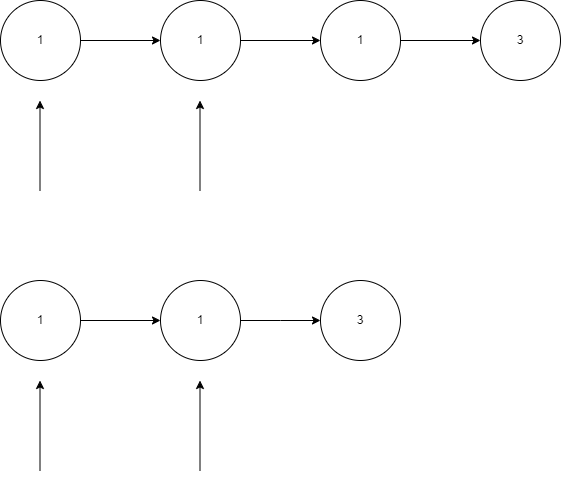

The diagram above was exported from draw.io. Its source (the exported page's mxGraphModel, read from the mxfile embedded in the PNG):
<mxGraphModel dx="1434" dy="746" grid="1" gridSize="10" guides="1" tooltips="1" connect="1" arrows="1" fold="1" page="1" pageScale="1" pageWidth="827" pageHeight="1169" math="0" shadow="0">
  <root>
    <mxCell id="0" />
    <mxCell id="1" parent="0" />
    <mxCell id="cIQHEH31HyPSKGGHXWZQ-4" style="edgeStyle=orthogonalEdgeStyle;rounded=0;orthogonalLoop=1;jettySize=auto;html=1;entryX=0;entryY=0.5;entryDx=0;entryDy=0;" edge="1" parent="1" source="cIQHEH31HyPSKGGHXWZQ-2" target="cIQHEH31HyPSKGGHXWZQ-3">
      <mxGeometry relative="1" as="geometry" />
    </mxCell>
    <mxCell id="cIQHEH31HyPSKGGHXWZQ-2" value="1" style="ellipse;whiteSpace=wrap;html=1;aspect=fixed;" vertex="1" parent="1">
      <mxGeometry x="120" y="80" width="80" height="80" as="geometry" />
    </mxCell>
    <mxCell id="cIQHEH31HyPSKGGHXWZQ-6" style="edgeStyle=orthogonalEdgeStyle;rounded=0;orthogonalLoop=1;jettySize=auto;html=1;" edge="1" parent="1" source="cIQHEH31HyPSKGGHXWZQ-3" target="cIQHEH31HyPSKGGHXWZQ-5">
      <mxGeometry relative="1" as="geometry" />
    </mxCell>
    <mxCell id="cIQHEH31HyPSKGGHXWZQ-3" value="1" style="ellipse;whiteSpace=wrap;html=1;aspect=fixed;" vertex="1" parent="1">
      <mxGeometry x="280" y="80" width="80" height="80" as="geometry" />
    </mxCell>
    <mxCell id="cIQHEH31HyPSKGGHXWZQ-8" style="edgeStyle=orthogonalEdgeStyle;rounded=0;orthogonalLoop=1;jettySize=auto;html=1;entryX=0;entryY=0.5;entryDx=0;entryDy=0;" edge="1" parent="1" source="cIQHEH31HyPSKGGHXWZQ-5" target="cIQHEH31HyPSKGGHXWZQ-7">
      <mxGeometry relative="1" as="geometry" />
    </mxCell>
    <mxCell id="cIQHEH31HyPSKGGHXWZQ-5" value="1" style="ellipse;whiteSpace=wrap;html=1;aspect=fixed;" vertex="1" parent="1">
      <mxGeometry x="440" y="80" width="80" height="80" as="geometry" />
    </mxCell>
    <mxCell id="cIQHEH31HyPSKGGHXWZQ-7" value="3" style="ellipse;whiteSpace=wrap;html=1;aspect=fixed;" vertex="1" parent="1">
      <mxGeometry x="600" y="80" width="80" height="80" as="geometry" />
    </mxCell>
    <mxCell id="cIQHEH31HyPSKGGHXWZQ-9" value="" style="endArrow=classic;html=1;rounded=0;" edge="1" parent="1">
      <mxGeometry width="50" height="50" relative="1" as="geometry">
        <mxPoint x="159.5" y="270" as="sourcePoint" />
        <mxPoint x="159.5" y="180" as="targetPoint" />
      </mxGeometry>
    </mxCell>
    <mxCell id="cIQHEH31HyPSKGGHXWZQ-10" value="" style="endArrow=classic;html=1;rounded=0;" edge="1" parent="1">
      <mxGeometry width="50" height="50" relative="1" as="geometry">
        <mxPoint x="319.5" y="270" as="sourcePoint" />
        <mxPoint x="319.5" y="180" as="targetPoint" />
      </mxGeometry>
    </mxCell>
    <mxCell id="cIQHEH31HyPSKGGHXWZQ-11" style="edgeStyle=orthogonalEdgeStyle;rounded=0;orthogonalLoop=1;jettySize=auto;html=1;entryX=0;entryY=0.5;entryDx=0;entryDy=0;" edge="1" parent="1" source="cIQHEH31HyPSKGGHXWZQ-12" target="cIQHEH31HyPSKGGHXWZQ-14">
      <mxGeometry relative="1" as="geometry" />
    </mxCell>
    <mxCell id="cIQHEH31HyPSKGGHXWZQ-12" value="1" style="ellipse;whiteSpace=wrap;html=1;aspect=fixed;" vertex="1" parent="1">
      <mxGeometry x="120" y="360" width="80" height="80" as="geometry" />
    </mxCell>
    <mxCell id="cIQHEH31HyPSKGGHXWZQ-13" style="edgeStyle=orthogonalEdgeStyle;rounded=0;orthogonalLoop=1;jettySize=auto;html=1;" edge="1" parent="1" source="cIQHEH31HyPSKGGHXWZQ-14">
      <mxGeometry relative="1" as="geometry">
        <mxPoint x="440" y="400" as="targetPoint" />
      </mxGeometry>
    </mxCell>
    <mxCell id="cIQHEH31HyPSKGGHXWZQ-14" value="1" style="ellipse;whiteSpace=wrap;html=1;aspect=fixed;" vertex="1" parent="1">
      <mxGeometry x="280" y="360" width="80" height="80" as="geometry" />
    </mxCell>
    <mxCell id="cIQHEH31HyPSKGGHXWZQ-17" value="3" style="ellipse;whiteSpace=wrap;html=1;aspect=fixed;" vertex="1" parent="1">
      <mxGeometry x="440" y="360" width="80" height="80" as="geometry" />
    </mxCell>
    <mxCell id="cIQHEH31HyPSKGGHXWZQ-18" value="" style="endArrow=classic;html=1;rounded=0;" edge="1" parent="1">
      <mxGeometry width="50" height="50" relative="1" as="geometry">
        <mxPoint x="159.5" y="550" as="sourcePoint" />
        <mxPoint x="159.5" y="460" as="targetPoint" />
      </mxGeometry>
    </mxCell>
    <mxCell id="cIQHEH31HyPSKGGHXWZQ-19" value="" style="endArrow=classic;html=1;rounded=0;" edge="1" parent="1">
      <mxGeometry width="50" height="50" relative="1" as="geometry">
        <mxPoint x="319.5" y="550" as="sourcePoint" />
        <mxPoint x="319.5" y="460" as="targetPoint" />
      </mxGeometry>
    </mxCell>
  </root>
</mxGraphModel>